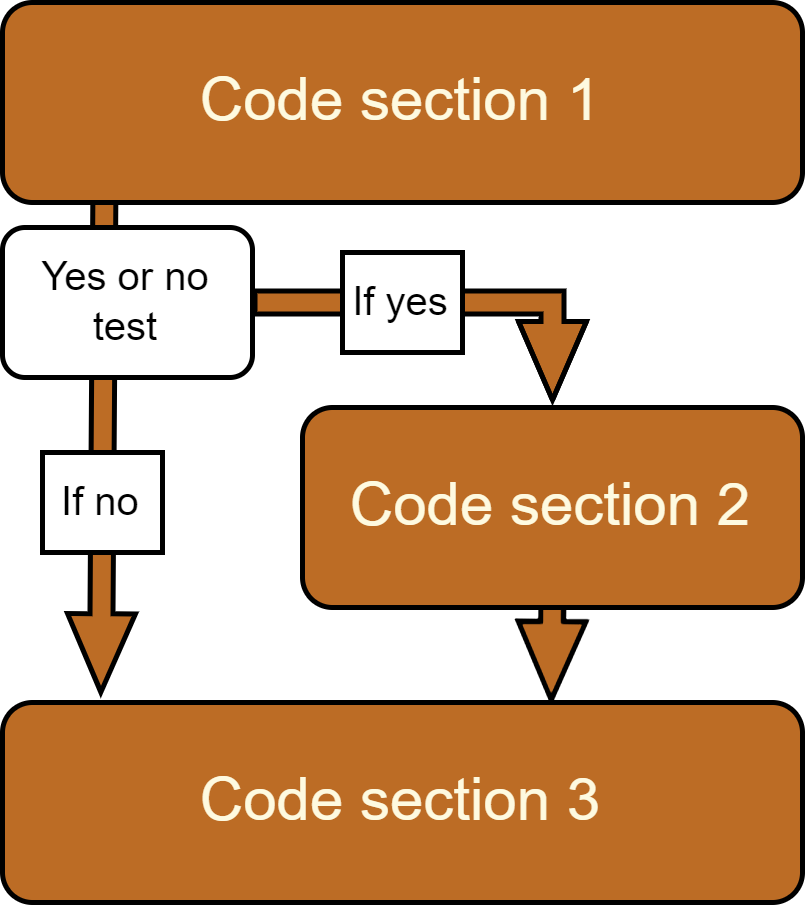

The diagram above was exported from draw.io. Its source (the exported page's mxGraphModel, read from the mxfile embedded in the PNG):
<mxGraphModel dx="1185" dy="648" grid="1" gridSize="10" guides="1" tooltips="1" connect="1" arrows="1" fold="1" page="1" pageScale="1" pageWidth="850" pageHeight="1100" background="#ffffff" math="0" shadow="0">
  <root>
    <mxCell id="0" />
    <mxCell id="1" parent="0" />
    <mxCell id="2" value="" style="shape=flexArrow;endArrow=classic;html=1;rounded=0;endWidth=8;endSize=4.897142857142858;width=4.571428571428571;fillColor=#BC6C25;labelBackgroundColor=#283618;strokeColor=#000000;fontColor=#FEFAE0;" edge="1" parent="1">
      <mxGeometry width="50" height="50" relative="1" as="geometry">
        <mxPoint x="560.2499999999998" y="130" as="sourcePoint" />
        <mxPoint x="559.75" y="180" as="targetPoint" />
      </mxGeometry>
    </mxCell>
    <mxCell id="3" value="Code section 3" style="rounded=1;whiteSpace=wrap;html=1;fillColor=#BC6C25;strokeColor=#000000;fontColor=#FEFAE0;" vertex="1" parent="1">
      <mxGeometry x="450" y="180" width="160" height="40" as="geometry" />
    </mxCell>
    <mxCell id="4" value="" style="shape=flexArrow;endArrow=classic;html=1;rounded=0;endWidth=8;endSize=4.897142857142858;width=4.571428571428571;fillColor=#BC6C25;entryX=0.123;entryY=-0.039;entryDx=0;entryDy=0;entryPerimeter=0;labelBackgroundColor=#283618;strokeColor=#000000;fontColor=#FEFAE0;" edge="1" target="3" parent="1">
      <mxGeometry width="50" height="50" relative="1" as="geometry">
        <mxPoint x="470.5" y="60" as="sourcePoint" />
        <mxPoint x="470.00000000000006" y="110" as="targetPoint" />
      </mxGeometry>
    </mxCell>
    <mxCell id="5" value="Code section 1" style="rounded=1;whiteSpace=wrap;html=1;fillColor=#BC6C25;strokeColor=#000000;fontColor=#FEFAE0;" vertex="1" parent="1">
      <mxGeometry x="450" y="40" width="160" height="40" as="geometry" />
    </mxCell>
    <mxCell id="6" value="Code section 2" style="rounded=1;whiteSpace=wrap;html=1;fillColor=#BC6C25;strokeColor=#000000;fontColor=#FEFAE0;" vertex="1" parent="1">
      <mxGeometry x="510" y="121" width="100" height="40" as="geometry" />
    </mxCell>
    <mxCell id="7" value="" style="shape=flexArrow;endArrow=classic;html=1;rounded=0;endWidth=8;endSize=4.897142857142858;width=4.571428571428571;fillColor=#BC6C25;labelBackgroundColor=#283618;strokeColor=#000000;fontColor=#FEFAE0;edgeStyle=orthogonalEdgeStyle;exitX=1;exitY=0.5;exitDx=0;exitDy=0;" edge="1" source="8" parent="1">
      <mxGeometry width="50" height="50" relative="1" as="geometry">
        <mxPoint x="510" y="100" as="sourcePoint" />
        <mxPoint x="560" y="120" as="targetPoint" />
        <Array as="points">
          <mxPoint x="560" y="100" />
        </Array>
      </mxGeometry>
    </mxCell>
    <mxCell id="8" value="&lt;p style=&quot;font-size: 8px;&quot;&gt;&lt;span style=&quot;font-size: 8px; line-height: 1;&quot;&gt;Yes or no test&lt;/span&gt;&lt;/p&gt;" style="rounded=1;whiteSpace=wrap;html=1;spacing=2;fontSize=8;" vertex="1" parent="1">
      <mxGeometry x="450" y="85" width="50" height="30" as="geometry" />
    </mxCell>
    <mxCell id="9" value="If no" style="rounded=0;whiteSpace=wrap;html=1;fontSize=8;" vertex="1" parent="1">
      <mxGeometry x="458" y="130" width="24" height="20" as="geometry" />
    </mxCell>
    <mxCell id="10" value="If yes" style="rounded=0;whiteSpace=wrap;html=1;fontSize=8;" vertex="1" parent="1">
      <mxGeometry x="518" y="90" width="24" height="20" as="geometry" />
    </mxCell>
  </root>
</mxGraphModel>